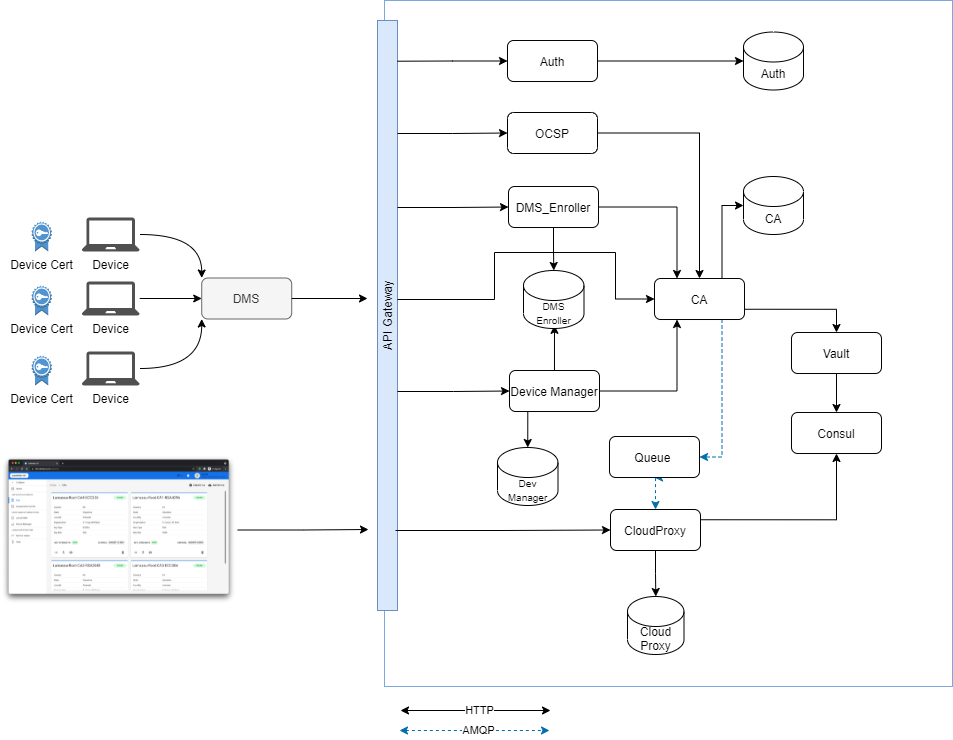

The diagram above was exported from draw.io. Its source (the exported page's mxGraphModel, read from the mxfile embedded in the PNG):
<mxGraphModel dx="2249" dy="822" grid="1" gridSize="10" guides="1" tooltips="1" connect="1" arrows="1" fold="1" page="1" pageScale="1" pageWidth="827" pageHeight="1169" math="0" shadow="0">
  <root>
    <mxCell id="xrT7zXsxWxgueuQeDiBt-0" />
    <mxCell id="xrT7zXsxWxgueuQeDiBt-1" parent="xrT7zXsxWxgueuQeDiBt-0" />
    <mxCell id="QIOZcDXAM8IvwqiqxWdu-0" value="" style="rounded=0;whiteSpace=wrap;html=1;fillColor=none;strokeColor=#7EA6E0;" vertex="1" parent="xrT7zXsxWxgueuQeDiBt-1">
      <mxGeometry x="-443" y="90" width="568" height="686" as="geometry" />
    </mxCell>
    <mxCell id="QIOZcDXAM8IvwqiqxWdu-1" style="edgeStyle=orthogonalEdgeStyle;orthogonalLoop=1;jettySize=auto;html=1;entryX=0;entryY=0;entryDx=0;entryDy=0;curved=1;" edge="1" parent="xrT7zXsxWxgueuQeDiBt-1" source="QIOZcDXAM8IvwqiqxWdu-2" target="QIOZcDXAM8IvwqiqxWdu-10">
      <mxGeometry relative="1" as="geometry" />
    </mxCell>
    <mxCell id="QIOZcDXAM8IvwqiqxWdu-2" value="Device&lt;br&gt;" style="pointerEvents=1;shadow=0;dashed=0;html=1;strokeColor=none;fillColor=#505050;labelPosition=center;verticalLabelPosition=bottom;verticalAlign=top;outlineConnect=0;align=center;shape=mxgraph.office.devices.laptop;rounded=1;" vertex="1" parent="xrT7zXsxWxgueuQeDiBt-1">
      <mxGeometry x="-745.78" y="307" width="58" height="34" as="geometry" />
    </mxCell>
    <mxCell id="QIOZcDXAM8IvwqiqxWdu-3" value="Device Cert" style="outlineConnect=0;dashed=0;verticalLabelPosition=bottom;verticalAlign=top;align=center;html=1;shape=mxgraph.aws3.certificate;fillColor=#5294CF;gradientColor=none;rounded=1;" vertex="1" parent="xrT7zXsxWxgueuQeDiBt-1">
      <mxGeometry x="-795.78" y="311" width="20" height="30" as="geometry" />
    </mxCell>
    <mxCell id="QIOZcDXAM8IvwqiqxWdu-4" style="edgeStyle=orthogonalEdgeStyle;orthogonalLoop=1;jettySize=auto;html=1;entryX=0;entryY=0.5;entryDx=0;entryDy=0;curved=1;" edge="1" parent="xrT7zXsxWxgueuQeDiBt-1" source="QIOZcDXAM8IvwqiqxWdu-5" target="QIOZcDXAM8IvwqiqxWdu-10">
      <mxGeometry relative="1" as="geometry" />
    </mxCell>
    <mxCell id="QIOZcDXAM8IvwqiqxWdu-5" value="Device&lt;br&gt;" style="pointerEvents=1;shadow=0;dashed=0;html=1;strokeColor=none;fillColor=#505050;labelPosition=center;verticalLabelPosition=bottom;verticalAlign=top;outlineConnect=0;align=center;shape=mxgraph.office.devices.laptop;rounded=1;" vertex="1" parent="xrT7zXsxWxgueuQeDiBt-1">
      <mxGeometry x="-745.78" y="371" width="58" height="34" as="geometry" />
    </mxCell>
    <mxCell id="QIOZcDXAM8IvwqiqxWdu-6" value="Device Cert" style="outlineConnect=0;dashed=0;verticalLabelPosition=bottom;verticalAlign=top;align=center;html=1;shape=mxgraph.aws3.certificate;fillColor=#5294CF;gradientColor=none;rounded=1;" vertex="1" parent="xrT7zXsxWxgueuQeDiBt-1">
      <mxGeometry x="-795.78" y="375" width="20" height="30" as="geometry" />
    </mxCell>
    <mxCell id="QIOZcDXAM8IvwqiqxWdu-7" style="edgeStyle=orthogonalEdgeStyle;orthogonalLoop=1;jettySize=auto;html=1;entryX=0;entryY=1;entryDx=0;entryDy=0;curved=1;" edge="1" parent="xrT7zXsxWxgueuQeDiBt-1" source="QIOZcDXAM8IvwqiqxWdu-8" target="QIOZcDXAM8IvwqiqxWdu-10">
      <mxGeometry relative="1" as="geometry" />
    </mxCell>
    <mxCell id="QIOZcDXAM8IvwqiqxWdu-8" value="Device&lt;br&gt;" style="pointerEvents=1;shadow=0;dashed=0;html=1;strokeColor=none;fillColor=#505050;labelPosition=center;verticalLabelPosition=bottom;verticalAlign=top;outlineConnect=0;align=center;shape=mxgraph.office.devices.laptop;rounded=1;" vertex="1" parent="xrT7zXsxWxgueuQeDiBt-1">
      <mxGeometry x="-745.78" y="441" width="58" height="34" as="geometry" />
    </mxCell>
    <mxCell id="QIOZcDXAM8IvwqiqxWdu-9" value="Device Cert" style="outlineConnect=0;dashed=0;verticalLabelPosition=bottom;verticalAlign=top;align=center;html=1;shape=mxgraph.aws3.certificate;fillColor=#5294CF;gradientColor=none;rounded=1;" vertex="1" parent="xrT7zXsxWxgueuQeDiBt-1">
      <mxGeometry x="-795.78" y="445" width="20" height="30" as="geometry" />
    </mxCell>
    <mxCell id="QIOZcDXAM8IvwqiqxWdu-10" value="DMS" style="whiteSpace=wrap;html=1;fillColor=#f5f5f5;fontColor=#333333;strokeColor=#666666;rounded=1;" vertex="1" parent="xrT7zXsxWxgueuQeDiBt-1">
      <mxGeometry x="-625.78" y="367.5" width="90" height="41" as="geometry" />
    </mxCell>
    <mxCell id="QIOZcDXAM8IvwqiqxWdu-11" style="edgeStyle=orthogonalEdgeStyle;rounded=0;orthogonalLoop=1;jettySize=auto;html=1;exitX=1;exitY=0.5;exitDx=0;exitDy=0;entryX=0.25;entryY=0;entryDx=0;entryDy=0;" edge="1" parent="xrT7zXsxWxgueuQeDiBt-1" source="QIOZcDXAM8IvwqiqxWdu-13" target="QIOZcDXAM8IvwqiqxWdu-21">
      <mxGeometry relative="1" as="geometry" />
    </mxCell>
    <mxCell id="QIOZcDXAM8IvwqiqxWdu-12" style="edgeStyle=orthogonalEdgeStyle;rounded=0;orthogonalLoop=1;jettySize=auto;html=1;" edge="1" parent="xrT7zXsxWxgueuQeDiBt-1" source="QIOZcDXAM8IvwqiqxWdu-13" target="QIOZcDXAM8IvwqiqxWdu-44">
      <mxGeometry relative="1" as="geometry" />
    </mxCell>
    <mxCell id="QIOZcDXAM8IvwqiqxWdu-13" value="DMS_Enroller" style="whiteSpace=wrap;html=1;rounded=1;" vertex="1" parent="xrT7zXsxWxgueuQeDiBt-1">
      <mxGeometry x="-319" y="276" width="90" height="41" as="geometry" />
    </mxCell>
    <mxCell id="QIOZcDXAM8IvwqiqxWdu-14" style="edgeStyle=orthogonalEdgeStyle;rounded=0;orthogonalLoop=1;jettySize=auto;html=1;exitX=0.25;exitY=1;exitDx=0;exitDy=0;entryX=0.5;entryY=0;entryDx=0;entryDy=0;entryPerimeter=0;" edge="1" parent="xrT7zXsxWxgueuQeDiBt-1" source="QIOZcDXAM8IvwqiqxWdu-17" target="QIOZcDXAM8IvwqiqxWdu-36">
      <mxGeometry relative="1" as="geometry" />
    </mxCell>
    <mxCell id="QIOZcDXAM8IvwqiqxWdu-15" style="edgeStyle=orthogonalEdgeStyle;rounded=0;orthogonalLoop=1;jettySize=auto;html=1;entryX=0.512;entryY=0.946;entryDx=0;entryDy=0;entryPerimeter=0;" edge="1" parent="xrT7zXsxWxgueuQeDiBt-1" source="QIOZcDXAM8IvwqiqxWdu-17" target="QIOZcDXAM8IvwqiqxWdu-44">
      <mxGeometry relative="1" as="geometry" />
    </mxCell>
    <mxCell id="QIOZcDXAM8IvwqiqxWdu-16" style="edgeStyle=orthogonalEdgeStyle;rounded=0;orthogonalLoop=1;jettySize=auto;html=1;entryX=0.25;entryY=1;entryDx=0;entryDy=0;" edge="1" parent="xrT7zXsxWxgueuQeDiBt-1" source="QIOZcDXAM8IvwqiqxWdu-17" target="QIOZcDXAM8IvwqiqxWdu-21">
      <mxGeometry relative="1" as="geometry" />
    </mxCell>
    <mxCell id="QIOZcDXAM8IvwqiqxWdu-17" value="Device Manager" style="whiteSpace=wrap;html=1;rounded=1;" vertex="1" parent="xrT7zXsxWxgueuQeDiBt-1">
      <mxGeometry x="-318" y="460" width="90" height="41" as="geometry" />
    </mxCell>
    <mxCell id="QIOZcDXAM8IvwqiqxWdu-18" style="edgeStyle=orthogonalEdgeStyle;rounded=0;orthogonalLoop=1;jettySize=auto;html=1;exitX=0.75;exitY=0;exitDx=0;exitDy=0;entryX=0;entryY=0.5;entryDx=0;entryDy=0;entryPerimeter=0;" edge="1" parent="xrT7zXsxWxgueuQeDiBt-1" source="QIOZcDXAM8IvwqiqxWdu-21" target="QIOZcDXAM8IvwqiqxWdu-34">
      <mxGeometry relative="1" as="geometry" />
    </mxCell>
    <mxCell id="QIOZcDXAM8IvwqiqxWdu-19" style="edgeStyle=orthogonalEdgeStyle;rounded=0;orthogonalLoop=1;jettySize=auto;html=1;exitX=1;exitY=0.75;exitDx=0;exitDy=0;entryX=0.5;entryY=0;entryDx=0;entryDy=0;" edge="1" parent="xrT7zXsxWxgueuQeDiBt-1" source="QIOZcDXAM8IvwqiqxWdu-21" target="QIOZcDXAM8IvwqiqxWdu-29">
      <mxGeometry relative="1" as="geometry" />
    </mxCell>
    <mxCell id="QIOZcDXAM8IvwqiqxWdu-20" style="edgeStyle=orthogonalEdgeStyle;rounded=0;orthogonalLoop=1;jettySize=auto;html=1;exitX=0.75;exitY=1;exitDx=0;exitDy=0;entryX=1;entryY=0.5;entryDx=0;entryDy=0;fillColor=#1ba1e2;strokeColor=#006EAF;dashed=1;" edge="1" parent="xrT7zXsxWxgueuQeDiBt-1" source="QIOZcDXAM8IvwqiqxWdu-21" target="QIOZcDXAM8IvwqiqxWdu-25">
      <mxGeometry relative="1" as="geometry" />
    </mxCell>
    <mxCell id="QIOZcDXAM8IvwqiqxWdu-21" value="CA" style="whiteSpace=wrap;html=1;rounded=1;" vertex="1" parent="xrT7zXsxWxgueuQeDiBt-1">
      <mxGeometry x="-173" y="368" width="90" height="41" as="geometry" />
    </mxCell>
    <mxCell id="QIOZcDXAM8IvwqiqxWdu-22" style="edgeStyle=orthogonalEdgeStyle;rounded=0;orthogonalLoop=1;jettySize=auto;html=1;entryX=0.5;entryY=0;entryDx=0;entryDy=0;" edge="1" parent="xrT7zXsxWxgueuQeDiBt-1" source="QIOZcDXAM8IvwqiqxWdu-23" target="QIOZcDXAM8IvwqiqxWdu-21">
      <mxGeometry relative="1" as="geometry" />
    </mxCell>
    <mxCell id="QIOZcDXAM8IvwqiqxWdu-23" value="OCSP" style="whiteSpace=wrap;html=1;rounded=1;" vertex="1" parent="xrT7zXsxWxgueuQeDiBt-1">
      <mxGeometry x="-320" y="202" width="90" height="41" as="geometry" />
    </mxCell>
    <mxCell id="QIOZcDXAM8IvwqiqxWdu-24" style="edgeStyle=orthogonalEdgeStyle;rounded=0;orthogonalLoop=1;jettySize=auto;html=1;exitX=0.5;exitY=1;exitDx=0;exitDy=0;entryX=0.5;entryY=0;entryDx=0;entryDy=0;startArrow=classic;startFill=1;fillColor=#1ba1e2;strokeColor=#006EAF;dashed=1;" edge="1" parent="xrT7zXsxWxgueuQeDiBt-1" source="QIOZcDXAM8IvwqiqxWdu-25" target="QIOZcDXAM8IvwqiqxWdu-33">
      <mxGeometry relative="1" as="geometry" />
    </mxCell>
    <mxCell id="QIOZcDXAM8IvwqiqxWdu-25" value="Queue&amp;nbsp;" style="whiteSpace=wrap;html=1;rounded=1;fillColor=#FFFFFF;strokeColor=#000000;" vertex="1" parent="xrT7zXsxWxgueuQeDiBt-1">
      <mxGeometry x="-218" y="526" width="90" height="41" as="geometry" />
    </mxCell>
    <mxCell id="QIOZcDXAM8IvwqiqxWdu-26" style="edgeStyle=orthogonalEdgeStyle;rounded=0;orthogonalLoop=1;jettySize=auto;html=1;exitX=1;exitY=0.5;exitDx=0;exitDy=0;startArrow=none;startFill=0;" edge="1" parent="xrT7zXsxWxgueuQeDiBt-1" source="QIOZcDXAM8IvwqiqxWdu-27">
      <mxGeometry relative="1" as="geometry">
        <Array as="points" />
        <mxPoint x="-459" y="618.9999999999995" as="targetPoint" />
      </mxGeometry>
    </mxCell>
    <mxCell id="QIOZcDXAM8IvwqiqxWdu-27" value="" style="shape=image;verticalLabelPosition=bottom;labelBackgroundColor=#ffffff;verticalAlign=top;aspect=fixed;imageAspect=0;image=https://github.com/lamassuiot/lamassu-compose/raw/main/lamassu-app.png;" vertex="1" parent="xrT7zXsxWxgueuQeDiBt-1">
      <mxGeometry x="-827" y="544" width="237.22" height="151" as="geometry" />
    </mxCell>
    <mxCell id="QIOZcDXAM8IvwqiqxWdu-28" style="edgeStyle=orthogonalEdgeStyle;rounded=0;orthogonalLoop=1;jettySize=auto;html=1;" edge="1" parent="xrT7zXsxWxgueuQeDiBt-1" source="QIOZcDXAM8IvwqiqxWdu-29" target="QIOZcDXAM8IvwqiqxWdu-37">
      <mxGeometry relative="1" as="geometry" />
    </mxCell>
    <mxCell id="QIOZcDXAM8IvwqiqxWdu-29" value="Vault" style="whiteSpace=wrap;html=1;rounded=1;" vertex="1" parent="xrT7zXsxWxgueuQeDiBt-1">
      <mxGeometry x="-36" y="422" width="90" height="41" as="geometry" />
    </mxCell>
    <mxCell id="QIOZcDXAM8IvwqiqxWdu-30" value="API Gateway" style="rounded=0;whiteSpace=wrap;html=1;horizontal=0;fillColor=#dae8fc;strokeColor=#6c8ebf;" vertex="1" parent="xrT7zXsxWxgueuQeDiBt-1">
      <mxGeometry x="-450" y="110" width="20" height="590" as="geometry" />
    </mxCell>
    <mxCell id="QIOZcDXAM8IvwqiqxWdu-31" style="edgeStyle=orthogonalEdgeStyle;rounded=0;orthogonalLoop=1;jettySize=auto;html=1;exitX=0.5;exitY=1;exitDx=0;exitDy=0;" edge="1" parent="xrT7zXsxWxgueuQeDiBt-1" source="QIOZcDXAM8IvwqiqxWdu-33" target="QIOZcDXAM8IvwqiqxWdu-35">
      <mxGeometry relative="1" as="geometry" />
    </mxCell>
    <mxCell id="QIOZcDXAM8IvwqiqxWdu-32" style="edgeStyle=orthogonalEdgeStyle;rounded=0;orthogonalLoop=1;jettySize=auto;html=1;exitX=1;exitY=0.25;exitDx=0;exitDy=0;entryX=0.5;entryY=1;entryDx=0;entryDy=0;" edge="1" parent="xrT7zXsxWxgueuQeDiBt-1" source="QIOZcDXAM8IvwqiqxWdu-33" target="QIOZcDXAM8IvwqiqxWdu-37">
      <mxGeometry relative="1" as="geometry" />
    </mxCell>
    <mxCell id="QIOZcDXAM8IvwqiqxWdu-33" value="CloudProxy" style="whiteSpace=wrap;html=1;rounded=1;fillColor=#FFFFFF;strokeColor=#000000;" vertex="1" parent="xrT7zXsxWxgueuQeDiBt-1">
      <mxGeometry x="-217" y="599" width="90" height="41" as="geometry" />
    </mxCell>
    <mxCell id="QIOZcDXAM8IvwqiqxWdu-34" value="CA" style="shape=cylinder3;whiteSpace=wrap;html=1;boundedLbl=1;backgroundOutline=1;size=15;" vertex="1" parent="xrT7zXsxWxgueuQeDiBt-1">
      <mxGeometry x="-84" y="266" width="60" height="58" as="geometry" />
    </mxCell>
    <mxCell id="QIOZcDXAM8IvwqiqxWdu-35" value="Cloud Proxy" style="shape=cylinder3;whiteSpace=wrap;html=1;boundedLbl=1;backgroundOutline=1;size=15;" vertex="1" parent="xrT7zXsxWxgueuQeDiBt-1">
      <mxGeometry x="-200" y="686" width="56.5" height="58" as="geometry" />
    </mxCell>
    <mxCell id="QIOZcDXAM8IvwqiqxWdu-36" value="&lt;font style=&quot;font-size: 10px&quot;&gt;Dev Manager&lt;/font&gt;" style="shape=cylinder3;whiteSpace=wrap;html=1;boundedLbl=1;backgroundOutline=1;size=15;" vertex="1" parent="xrT7zXsxWxgueuQeDiBt-1">
      <mxGeometry x="-330" y="537" width="60.5" height="58" as="geometry" />
    </mxCell>
    <mxCell id="QIOZcDXAM8IvwqiqxWdu-37" value="Consul" style="whiteSpace=wrap;html=1;rounded=1;" vertex="1" parent="xrT7zXsxWxgueuQeDiBt-1">
      <mxGeometry x="-36" y="502" width="90" height="41" as="geometry" />
    </mxCell>
    <mxCell id="QIOZcDXAM8IvwqiqxWdu-38" style="edgeStyle=orthogonalEdgeStyle;rounded=0;orthogonalLoop=1;jettySize=auto;html=1;exitX=1;exitY=0.5;exitDx=0;exitDy=0;startArrow=none;startFill=0;" edge="1" parent="xrT7zXsxWxgueuQeDiBt-1" source="QIOZcDXAM8IvwqiqxWdu-10">
      <mxGeometry relative="1" as="geometry">
        <Array as="points" />
        <mxPoint x="-460" y="388" as="targetPoint" />
        <mxPoint x="-579.7800000000002" y="629.5" as="sourcePoint" />
      </mxGeometry>
    </mxCell>
    <mxCell id="QIOZcDXAM8IvwqiqxWdu-39" style="edgeStyle=orthogonalEdgeStyle;rounded=0;orthogonalLoop=1;jettySize=auto;html=1;startArrow=none;startFill=0;entryX=0;entryY=0.5;entryDx=0;entryDy=0;fontStyle=4;" edge="1" parent="xrT7zXsxWxgueuQeDiBt-1" target="QIOZcDXAM8IvwqiqxWdu-23">
      <mxGeometry relative="1" as="geometry">
        <Array as="points" />
        <mxPoint x="-444.6600000000001" y="397.62099999999987" as="targetPoint" />
        <mxPoint x="-430" y="223" as="sourcePoint" />
      </mxGeometry>
    </mxCell>
    <mxCell id="QIOZcDXAM8IvwqiqxWdu-40" style="edgeStyle=orthogonalEdgeStyle;rounded=0;orthogonalLoop=1;jettySize=auto;html=1;startArrow=none;startFill=0;entryX=0;entryY=0.5;entryDx=0;entryDy=0;fontStyle=4;" edge="1" parent="xrT7zXsxWxgueuQeDiBt-1" target="QIOZcDXAM8IvwqiqxWdu-13">
      <mxGeometry relative="1" as="geometry">
        <Array as="points" />
        <mxPoint x="-310" y="232.5" as="targetPoint" />
        <mxPoint x="-430" y="297" as="sourcePoint" />
      </mxGeometry>
    </mxCell>
    <mxCell id="QIOZcDXAM8IvwqiqxWdu-41" style="edgeStyle=orthogonalEdgeStyle;rounded=0;orthogonalLoop=1;jettySize=auto;html=1;startArrow=none;startFill=0;entryX=0;entryY=0.5;entryDx=0;entryDy=0;fontStyle=4;" edge="1" parent="xrT7zXsxWxgueuQeDiBt-1" target="QIOZcDXAM8IvwqiqxWdu-17">
      <mxGeometry relative="1" as="geometry">
        <Array as="points" />
        <mxPoint x="-310.0000000000002" y="232.4999999999999" as="targetPoint" />
        <mxPoint x="-430" y="481" as="sourcePoint" />
      </mxGeometry>
    </mxCell>
    <mxCell id="QIOZcDXAM8IvwqiqxWdu-42" style="edgeStyle=orthogonalEdgeStyle;rounded=0;orthogonalLoop=1;jettySize=auto;html=1;startArrow=none;startFill=0;entryX=0;entryY=0.5;entryDx=0;entryDy=0;fontStyle=4;" edge="1" parent="xrT7zXsxWxgueuQeDiBt-1" target="QIOZcDXAM8IvwqiqxWdu-33">
      <mxGeometry relative="1" as="geometry">
        <Array as="points" />
        <mxPoint x="-308" y="490.5" as="targetPoint" />
        <mxPoint x="-432" y="620" as="sourcePoint" />
      </mxGeometry>
    </mxCell>
    <mxCell id="QIOZcDXAM8IvwqiqxWdu-43" style="edgeStyle=orthogonalEdgeStyle;rounded=0;orthogonalLoop=1;jettySize=auto;html=1;startArrow=none;startFill=0;entryX=0;entryY=0.5;entryDx=0;entryDy=0;" edge="1" parent="xrT7zXsxWxgueuQeDiBt-1" target="QIOZcDXAM8IvwqiqxWdu-21">
      <mxGeometry relative="1" as="geometry">
        <Array as="points">
          <mxPoint x="-333" y="389" />
          <mxPoint x="-333" y="342" />
          <mxPoint x="-212" y="342" />
          <mxPoint x="-212" y="389" />
        </Array>
        <mxPoint x="-450" y="397.9999999999998" as="targetPoint" />
        <mxPoint x="-430" y="389" as="sourcePoint" />
      </mxGeometry>
    </mxCell>
    <mxCell id="QIOZcDXAM8IvwqiqxWdu-44" value="&lt;font style=&quot;font-size: 10px&quot;&gt;DMS Enroller&lt;/font&gt;" style="shape=cylinder3;whiteSpace=wrap;html=1;boundedLbl=1;backgroundOutline=1;size=15;" vertex="1" parent="xrT7zXsxWxgueuQeDiBt-1">
      <mxGeometry x="-304" y="360" width="60.5" height="58" as="geometry" />
    </mxCell>
    <mxCell id="QIOZcDXAM8IvwqiqxWdu-47" style="edgeStyle=orthogonalEdgeStyle;rounded=0;orthogonalLoop=1;jettySize=auto;html=1;startArrow=classic;startFill=1;" edge="1" parent="xrT7zXsxWxgueuQeDiBt-1">
      <mxGeometry relative="1" as="geometry">
        <mxPoint x="-427" y="800" as="sourcePoint" />
        <mxPoint x="-277" y="800" as="targetPoint" />
        <Array as="points">
          <mxPoint x="-336" y="800" />
        </Array>
      </mxGeometry>
    </mxCell>
    <mxCell id="QIOZcDXAM8IvwqiqxWdu-48" value="HTTP" style="edgeLabel;html=1;align=center;verticalAlign=middle;resizable=0;points=[];" vertex="1" connectable="0" parent="QIOZcDXAM8IvwqiqxWdu-47">
      <mxGeometry x="0.2502" relative="1" as="geometry">
        <mxPoint x="-16" y="-1" as="offset" />
      </mxGeometry>
    </mxCell>
    <mxCell id="TuIntSYIObu3YHG8hu6N-3" style="edgeStyle=orthogonalEdgeStyle;rounded=0;orthogonalLoop=1;jettySize=auto;html=1;entryX=0;entryY=0.5;entryDx=0;entryDy=0;entryPerimeter=0;startArrow=none;startFill=0;" edge="1" parent="xrT7zXsxWxgueuQeDiBt-1" source="TuIntSYIObu3YHG8hu6N-1" target="TuIntSYIObu3YHG8hu6N-2">
      <mxGeometry relative="1" as="geometry" />
    </mxCell>
    <mxCell id="TuIntSYIObu3YHG8hu6N-7" style="edgeStyle=orthogonalEdgeStyle;rounded=0;orthogonalLoop=1;jettySize=auto;html=1;exitX=0;exitY=0.5;exitDx=0;exitDy=0;entryX=1;entryY=0.069;entryDx=0;entryDy=0;entryPerimeter=0;startArrow=classic;startFill=1;endArrow=none;endFill=0;" edge="1" parent="xrT7zXsxWxgueuQeDiBt-1" source="TuIntSYIObu3YHG8hu6N-1" target="QIOZcDXAM8IvwqiqxWdu-30">
      <mxGeometry relative="1" as="geometry" />
    </mxCell>
    <mxCell id="TuIntSYIObu3YHG8hu6N-1" value="Auth" style="whiteSpace=wrap;html=1;rounded=1;" vertex="1" parent="xrT7zXsxWxgueuQeDiBt-1">
      <mxGeometry x="-320" y="130" width="90" height="41" as="geometry" />
    </mxCell>
    <mxCell id="TuIntSYIObu3YHG8hu6N-2" value="Auth" style="shape=cylinder3;whiteSpace=wrap;html=1;boundedLbl=1;backgroundOutline=1;size=15;" vertex="1" parent="xrT7zXsxWxgueuQeDiBt-1">
      <mxGeometry x="-84" y="121.5" width="60" height="58" as="geometry" />
    </mxCell>
    <mxCell id="TuIntSYIObu3YHG8hu6N-8" style="edgeStyle=orthogonalEdgeStyle;rounded=0;orthogonalLoop=1;jettySize=auto;html=1;startArrow=classic;startFill=1;fillColor=#1ba1e2;strokeColor=#006EAF;dashed=1;" edge="1" parent="xrT7zXsxWxgueuQeDiBt-1">
      <mxGeometry relative="1" as="geometry">
        <mxPoint x="-428" y="820" as="sourcePoint" />
        <mxPoint x="-278" y="820" as="targetPoint" />
        <Array as="points">
          <mxPoint x="-337" y="820" />
        </Array>
      </mxGeometry>
    </mxCell>
    <mxCell id="TuIntSYIObu3YHG8hu6N-9" value="AMQP" style="edgeLabel;html=1;align=center;verticalAlign=middle;resizable=0;points=[];" vertex="1" connectable="0" parent="TuIntSYIObu3YHG8hu6N-8">
      <mxGeometry x="0.2502" relative="1" as="geometry">
        <mxPoint x="-16" y="-1" as="offset" />
      </mxGeometry>
    </mxCell>
  </root>
</mxGraphModel>